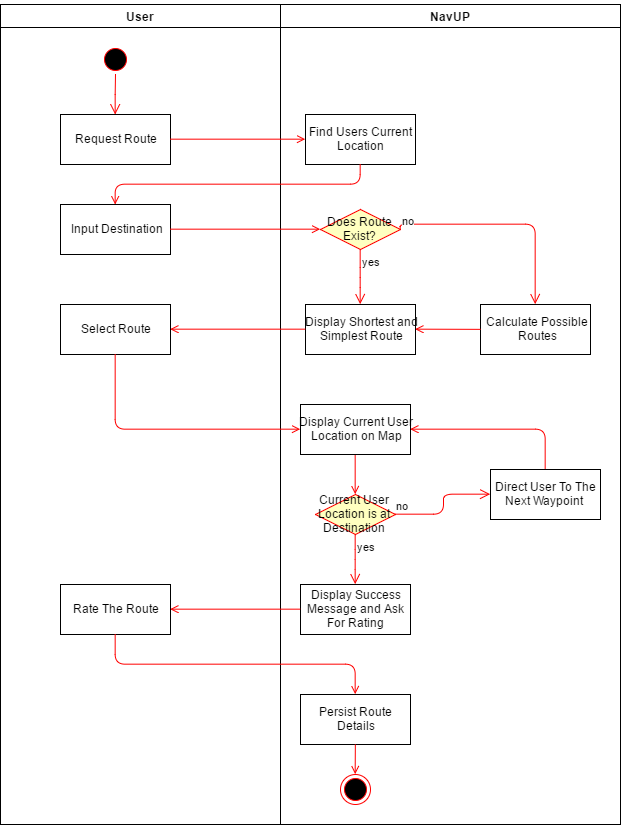

The diagram above was exported from draw.io. Its source (the exported page's mxGraphModel, read from the mxfile embedded in the PNG):
<mxGraphModel dx="1737" dy="1282" grid="1" gridSize="10" guides="1" tooltips="1" connect="1" arrows="1" fold="1" page="0" pageScale="1" pageWidth="1169" pageHeight="826" background="#ffffff" math="0" shadow="0">
  <root>
    <mxCell id="0" style=";html=1;" />
    <mxCell id="1" style=";html=1;" parent="0" />
    <mxCell id="2" value="User" style="swimlane;whiteSpace=wrap;html=1;" parent="1" vertex="1">
      <mxGeometry x="20" y="20" width="280" height="820" as="geometry" />
    </mxCell>
    <mxCell id="5" value="" style="ellipse;shape=startState;fillColor=#000000;strokeColor=#ff0000;html=1;" parent="2" vertex="1">
      <mxGeometry x="100" y="40" width="30" height="30" as="geometry" />
    </mxCell>
    <mxCell id="6" value="" style="edgeStyle=elbowEdgeStyle;elbow=horizontal;verticalAlign=bottom;endArrow=open;endSize=8;strokeColor=#FF0000;endFill=1;rounded=0;html=1;" parent="2" source="5" target="7" edge="1">
      <mxGeometry x="100" y="40" as="geometry">
        <mxPoint x="115" y="110" as="targetPoint" />
      </mxGeometry>
    </mxCell>
    <mxCell id="7" value="Request Route" style="text;html=1;fillColor=#ffffff;strokeColor=#000000;align=center;verticalAlign=middle;" parent="2" vertex="1">
      <mxGeometry x="60" y="110" width="110" height="50" as="geometry" />
    </mxCell>
    <mxCell id="8" value="Input Destination" style="text;html=1;fillColor=#ffffff;strokeColor=#000000;align=center;verticalAlign=middle;" parent="2" vertex="1">
      <mxGeometry x="60" y="200" width="110" height="50" as="geometry" />
    </mxCell>
    <mxCell id="50" value="Select Route" style="html=1;fillColor=#FFFFFF;" vertex="1" parent="2">
      <mxGeometry x="60" y="300" width="110" height="50" as="geometry" />
    </mxCell>
    <mxCell id="65" value="Rate The Route" style="html=1;fillColor=#FFFFFF;" vertex="1" parent="2">
      <mxGeometry x="60" y="580" width="110" height="50" as="geometry" />
    </mxCell>
    <mxCell id="3" value="NavUP" style="swimlane;whiteSpace=wrap;html=1;" parent="1" vertex="1">
      <mxGeometry x="300" y="20" width="340" height="820" as="geometry" />
    </mxCell>
    <mxCell id="16" value="Persist Route&lt;div&gt;Details&lt;/div&gt;" style="text;html=1;fillColor=#ffffff;strokeColor=#000000;align=center;verticalAlign=middle;" parent="3" vertex="1">
      <mxGeometry x="20" y="690" width="110" height="50" as="geometry" />
    </mxCell>
    <mxCell id="19" value="" style="endArrow=open;strokeColor=#FF0000;endFill=1;rounded=0;html=1;entryX=0.5;entryY=0;" parent="3" source="16" target="38" edge="1">
      <mxGeometry relative="1" as="geometry">
        <mxPoint x="75" y="325" as="targetPoint" />
      </mxGeometry>
    </mxCell>
    <mxCell id="38" value="" style="ellipse;shape=endState;fillColor=#000000;strokeColor=#ff0000;html=1;" parent="3" vertex="1">
      <mxGeometry x="60" y="770" width="30" height="30" as="geometry" />
    </mxCell>
    <mxCell id="10" value="Calculate Possible&lt;div&gt;Routes&lt;/div&gt;" style="text;html=1;fillColor=#ffffff;strokeColor=#000000;align=center;verticalAlign=middle;" parent="3" vertex="1">
      <mxGeometry x="200" y="300" width="110" height="50" as="geometry" />
    </mxCell>
    <mxCell id="47" value="Does Route Exist?" style="rhombus;whiteSpace=wrap;html=1;fillColor=#ffffc0;strokeColor=#ff0000;" vertex="1" parent="3">
      <mxGeometry x="40" y="205" width="80" height="40" as="geometry" />
    </mxCell>
    <mxCell id="48" value="no" style="edgeStyle=orthogonalEdgeStyle;html=1;align=left;verticalAlign=bottom;endArrow=open;endSize=8;strokeColor=#ff0000;entryX=0.5;entryY=0;exitX=1;exitY=0.5;" edge="1" source="47" parent="3" target="10">
      <mxGeometry x="-1" relative="1" as="geometry">
        <mxPoint x="220" y="220" as="targetPoint" />
        <Array as="points">
          <mxPoint x="120" y="220" />
          <mxPoint x="255" y="220" />
        </Array>
      </mxGeometry>
    </mxCell>
    <mxCell id="52" value="Display Shortest and&lt;div&gt;Simplest Route&lt;/div&gt;" style="html=1;fillColor=#FFFFFF;" vertex="1" parent="3">
      <mxGeometry x="25" y="300" width="110" height="50" as="geometry" />
    </mxCell>
    <mxCell id="53" value="yes" style="edgeStyle=orthogonalEdgeStyle;html=1;align=left;verticalAlign=top;endArrow=open;endSize=8;strokeColor=#ff0000;entryX=0.5;entryY=0;" edge="1" parent="3" source="47" target="52">
      <mxGeometry x="-1" relative="1" as="geometry">
        <mxPoint x="375" y="420" as="targetPoint" />
        <mxPoint x="380" y="260" as="sourcePoint" />
        <Array as="points" />
      </mxGeometry>
    </mxCell>
    <mxCell id="20" value="" style="endArrow=open;strokeColor=#FF0000;endFill=1;rounded=0;html=1;entryX=1;entryY=0.5;" parent="3" source="10" target="52" edge="1">
      <mxGeometry relative="1" as="geometry">
        <mxPoint x="225" y="400" as="targetPoint" />
      </mxGeometry>
    </mxCell>
    <mxCell id="61" style="edgeStyle=orthogonalEdgeStyle;rounded=0;html=1;exitX=0.5;exitY=1;entryX=0.5;entryY=0;endArrow=open;endFill=0;jettySize=auto;orthogonalLoop=1;strokeColor=#FF0000;" edge="1" parent="3" source="56" target="58">
      <mxGeometry relative="1" as="geometry" />
    </mxCell>
    <mxCell id="56" value="Display Current User&lt;div&gt;Location on Map&lt;/div&gt;" style="html=1;fillColor=#FFFFFF;" vertex="1" parent="3">
      <mxGeometry x="20" y="400" width="110" height="50" as="geometry" />
    </mxCell>
    <mxCell id="63" style="edgeStyle=orthogonalEdgeStyle;rounded=1;html=1;exitX=0.5;exitY=0;entryX=1;entryY=0.5;endArrow=open;endFill=0;jettySize=auto;orthogonalLoop=1;strokeColor=#FF0000;" edge="1" parent="3" source="57" target="56">
      <mxGeometry relative="1" as="geometry" />
    </mxCell>
    <mxCell id="57" value="Direct User To The&lt;div&gt;Next Waypoint&amp;nbsp;&lt;/div&gt;" style="html=1;fillColor=#FFFFFF;" vertex="1" parent="3">
      <mxGeometry x="210" y="465" width="110" height="50" as="geometry" />
    </mxCell>
    <mxCell id="58" value="Current User Location is at Destination" style="rhombus;whiteSpace=wrap;html=1;fillColor=#ffffc0;strokeColor=#ff0000;" vertex="1" parent="3">
      <mxGeometry x="35" y="490" width="80" height="40" as="geometry" />
    </mxCell>
    <mxCell id="59" value="no" style="edgeStyle=orthogonalEdgeStyle;html=1;align=left;verticalAlign=bottom;endArrow=open;endSize=8;strokeColor=#ff0000;entryX=0;entryY=0.5;" edge="1" source="58" parent="3" target="57">
      <mxGeometry x="-1" relative="1" as="geometry">
        <mxPoint x="190" y="480" as="targetPoint" />
        <Array as="points">
          <mxPoint x="163" y="510" />
          <mxPoint x="163" y="490" />
        </Array>
      </mxGeometry>
    </mxCell>
    <mxCell id="60" value="yes" style="edgeStyle=orthogonalEdgeStyle;html=1;align=left;verticalAlign=top;endArrow=open;endSize=8;strokeColor=#ff0000;entryX=0.5;entryY=0;" edge="1" source="58" parent="3" target="64">
      <mxGeometry x="-1" relative="1" as="geometry">
        <mxPoint x="50" y="560" as="targetPoint" />
        <Array as="points" />
      </mxGeometry>
    </mxCell>
    <mxCell id="64" value="Display Success&lt;div&gt;Message and Ask&lt;/div&gt;&lt;div&gt;For Rating&lt;/div&gt;" style="html=1;fillColor=#FFFFFF;" vertex="1" parent="3">
      <mxGeometry x="20" y="580" width="110" height="50" as="geometry" />
    </mxCell>
    <mxCell id="70" value="Find Users Current&lt;div&gt;Location&lt;/div&gt;" style="html=1;fillColor=#FFFFFF;" vertex="1" parent="3">
      <mxGeometry x="25" y="109.99996948242188" width="110" height="50" as="geometry" />
    </mxCell>
    <mxCell id="9" value="" style="endArrow=open;strokeColor=#FF0000;endFill=1;rounded=0;html=1;entryX=0;entryY=0.5;exitX=1;exitY=0.5;" parent="1" source="8" target="47" edge="1">
      <mxGeometry relative="1" as="geometry">
        <mxPoint x="340" y="245" as="targetPoint" />
      </mxGeometry>
    </mxCell>
    <mxCell id="55" style="edgeStyle=orthogonalEdgeStyle;rounded=0;html=1;exitX=0;exitY=0.5;entryX=1;entryY=0.5;jettySize=auto;orthogonalLoop=1;strokeColor=#FF0000;endArrow=open;endFill=0;" edge="1" parent="1" source="52" target="50">
      <mxGeometry relative="1" as="geometry" />
    </mxCell>
    <mxCell id="62" style="edgeStyle=orthogonalEdgeStyle;html=1;exitX=0.5;exitY=1;entryX=0;entryY=0.5;endArrow=open;endFill=0;jettySize=auto;orthogonalLoop=1;strokeColor=#FF0000;rounded=1;" edge="1" parent="1" source="50" target="56">
      <mxGeometry relative="1" as="geometry" />
    </mxCell>
    <mxCell id="66" style="edgeStyle=orthogonalEdgeStyle;rounded=1;html=1;exitX=0;exitY=0.5;entryX=1;entryY=0.5;endArrow=open;endFill=0;jettySize=auto;orthogonalLoop=1;strokeColor=#FF0000;" edge="1" parent="1" source="64" target="65">
      <mxGeometry relative="1" as="geometry" />
    </mxCell>
    <mxCell id="68" style="edgeStyle=orthogonalEdgeStyle;rounded=1;html=1;exitX=0.5;exitY=1;entryX=0.5;entryY=0;endArrow=open;endFill=0;jettySize=auto;orthogonalLoop=1;strokeColor=#FF0000;" edge="1" parent="1" source="65" target="16">
      <mxGeometry relative="1" as="geometry" />
    </mxCell>
    <mxCell id="71" style="edgeStyle=orthogonalEdgeStyle;rounded=1;html=1;exitX=1;exitY=0.5;entryX=0;entryY=0.5;endArrow=open;endFill=0;jettySize=auto;orthogonalLoop=1;strokeColor=#FF0000;" edge="1" parent="1" source="7" target="70">
      <mxGeometry relative="1" as="geometry" />
    </mxCell>
    <mxCell id="69" style="edgeStyle=orthogonalEdgeStyle;rounded=1;html=1;exitX=0.5;exitY=1;endArrow=open;endFill=0;jettySize=auto;orthogonalLoop=1;strokeColor=#FF0000;" edge="1" parent="1" source="70" target="8">
      <mxGeometry relative="1" as="geometry">
        <Array as="points">
          <mxPoint x="380" y="200" />
          <mxPoint x="135" y="200" />
        </Array>
      </mxGeometry>
    </mxCell>
    <mxCell id="72" value="&lt;font style=&quot;font-size: 24px&quot; face=&quot;Comic Sans MS&quot;&gt;Navigation Activity Diagram&lt;/font&gt;" style="text;html=1;resizable=0;points=[];autosize=1;align=left;verticalAlign=top;spacingTop=-4;" vertex="1" parent="1">
      <mxGeometry x="160" y="-79" width="330" height="20" as="geometry" />
    </mxCell>
  </root>
</mxGraphModel>